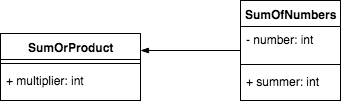

The diagram above was exported from draw.io. Its source (the exported page's mxGraphModel, read from the mxfile embedded in the PNG):
<mxGraphModel dx="1190" dy="704" grid="1" gridSize="10" guides="1" tooltips="1" connect="1" arrows="1" fold="1" page="1" pageScale="1" pageWidth="850" pageHeight="1100" background="#ffffff" math="0" shadow="0">
  <root>
    <mxCell id="0" />
    <mxCell id="1" parent="0" />
    <mxCell id="18" value="SumOrProduct" style="swimlane;html=1;fontStyle=1;align=center;verticalAlign=top;childLayout=stackLayout;horizontal=1;startSize=26;horizontalStack=0;resizeParent=1;resizeLast=0;collapsible=1;marginBottom=0;swimlaneFillColor=#ffffff;" vertex="1" parent="1">
      <mxGeometry x="210" y="123" width="140" height="67" as="geometry" />
    </mxCell>
    <mxCell id="20" value="" style="line;html=1;strokeWidth=1;fillColor=none;align=left;verticalAlign=middle;spacingTop=-1;spacingLeft=3;spacingRight=3;rotatable=0;labelPosition=right;points=[];portConstraint=eastwest;" vertex="1" parent="18">
      <mxGeometry y="26" width="140" height="8" as="geometry" />
    </mxCell>
    <mxCell id="21" value="+ multiplier: int" style="text;html=1;strokeColor=none;fillColor=none;align=left;verticalAlign=top;spacingLeft=4;spacingRight=4;whiteSpace=wrap;overflow=hidden;rotatable=0;points=[[0,0.5],[1,0.5]];portConstraint=eastwest;" vertex="1" parent="18">
      <mxGeometry y="34" width="140" height="32" as="geometry" />
    </mxCell>
    <mxCell id="26" style="edgeStyle=orthogonalEdgeStyle;rounded=0;html=1;entryX=1;entryY=0.25;endArrow=blockThin;endFill=1;jettySize=auto;orthogonalLoop=1;" edge="1" parent="1" source="22" target="18">
      <mxGeometry relative="1" as="geometry" />
    </mxCell>
    <mxCell id="22" value="SumOfNumbers" style="swimlane;html=1;fontStyle=1;align=center;verticalAlign=top;childLayout=stackLayout;horizontal=1;startSize=26;horizontalStack=0;resizeParent=1;resizeLast=0;collapsible=1;marginBottom=0;swimlaneFillColor=#ffffff;" vertex="1" parent="1">
      <mxGeometry x="450" y="90" width="100" height="100" as="geometry" />
    </mxCell>
    <mxCell id="23" value="- number: int" style="text;html=1;strokeColor=none;fillColor=none;align=left;verticalAlign=top;spacingLeft=4;spacingRight=4;whiteSpace=wrap;overflow=hidden;rotatable=0;points=[[0,0.5],[1,0.5]];portConstraint=eastwest;" vertex="1" parent="22">
      <mxGeometry y="26" width="100" height="34" as="geometry" />
    </mxCell>
    <mxCell id="24" value="" style="line;html=1;strokeWidth=1;fillColor=none;align=left;verticalAlign=middle;spacingTop=-1;spacingLeft=3;spacingRight=3;rotatable=0;labelPosition=right;points=[];portConstraint=eastwest;" vertex="1" parent="22">
      <mxGeometry y="60" width="100" height="8" as="geometry" />
    </mxCell>
    <mxCell id="25" value="+ summer: int" style="text;html=1;strokeColor=none;fillColor=none;align=left;verticalAlign=top;spacingLeft=4;spacingRight=4;whiteSpace=wrap;overflow=hidden;rotatable=0;points=[[0,0.5],[1,0.5]];portConstraint=eastwest;" vertex="1" parent="22">
      <mxGeometry y="68" width="100" height="22" as="geometry" />
    </mxCell>
  </root>
</mxGraphModel>